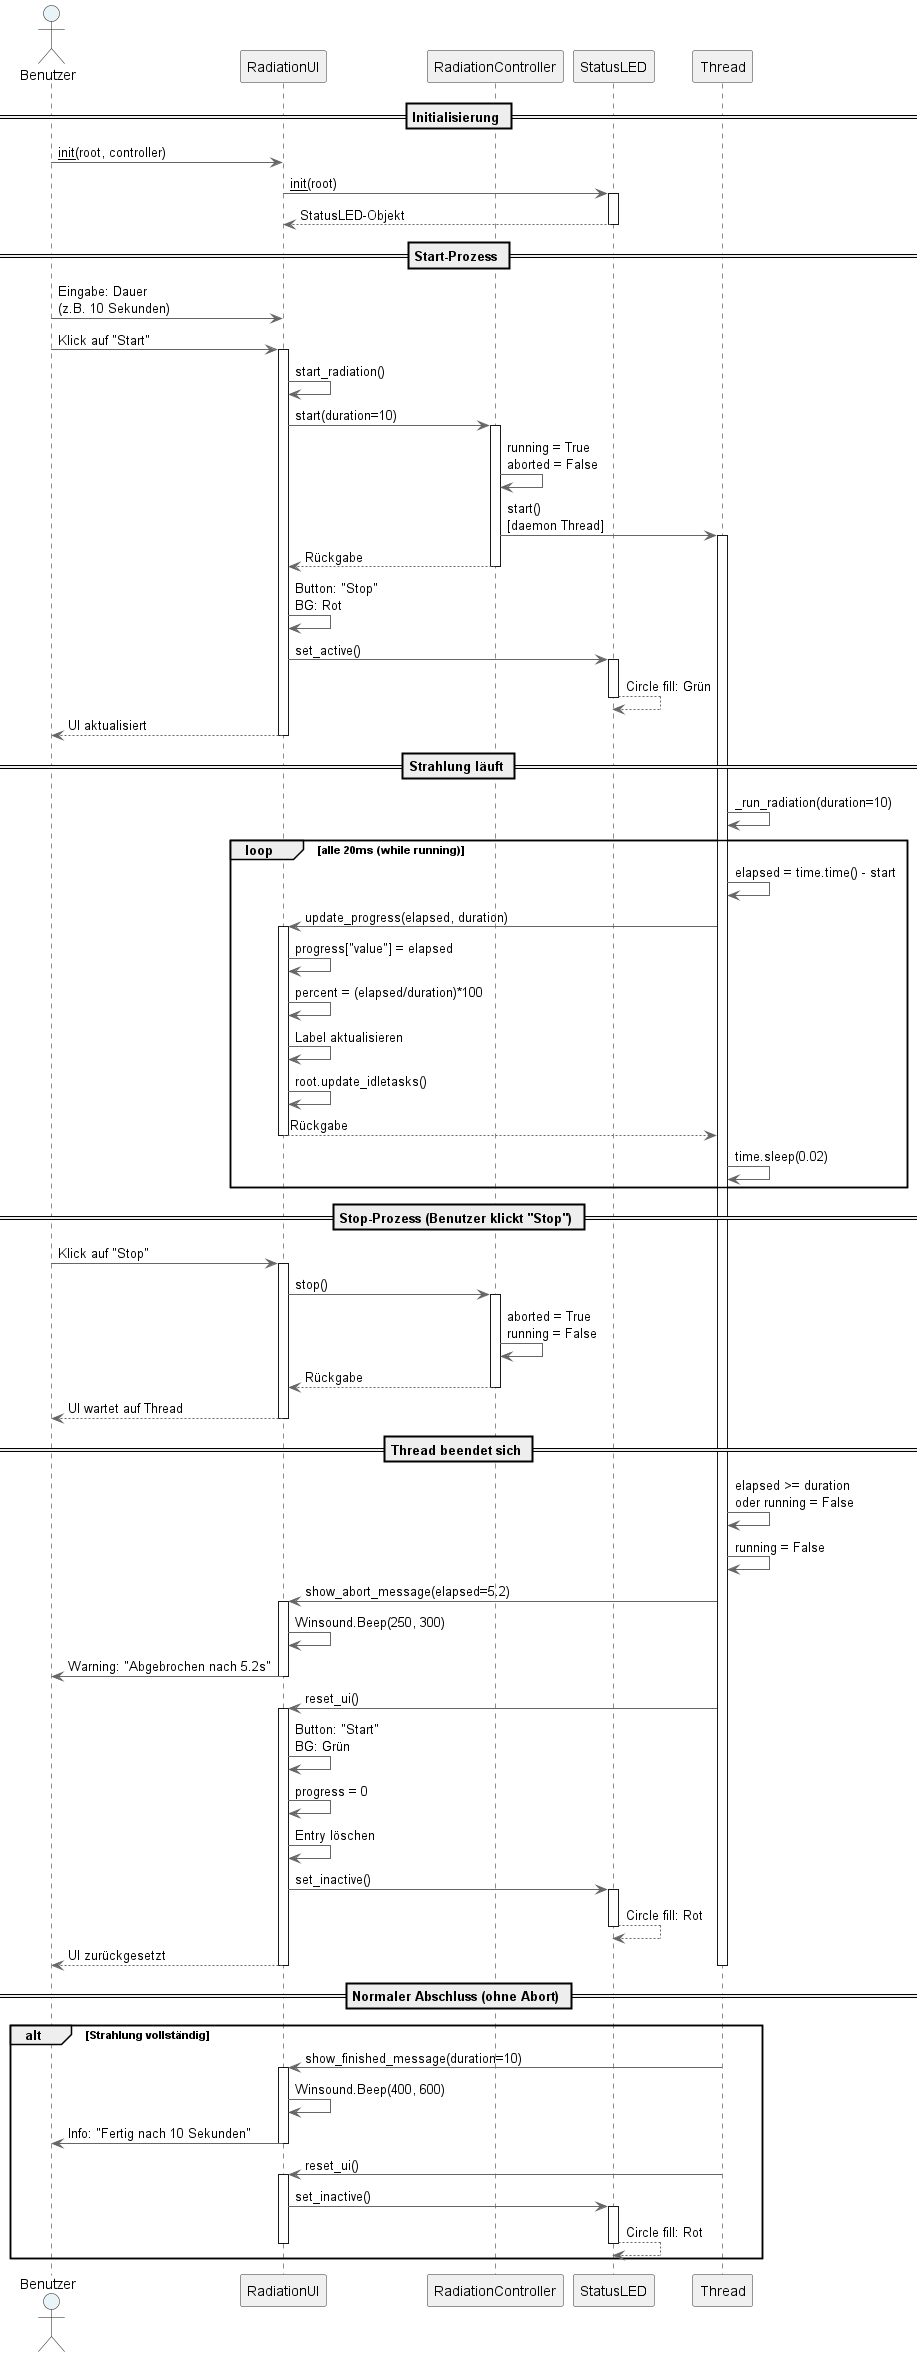

The diagram above was rendered by PlantUML. Its source (embedded in the PNG):
@startuml RadiationSimulation_Communication

!define ARROW_COLOR #666666
skinparam sequenceArrowColor ARROW_COLOR
skinparam actorBackgroundColor #E8F4F8
skinparam participantBackgroundColor #F0F0F0
skinparam participantBorderColor #333333

actor Benutzer as user
participant "RadiationUI" as ui
participant "RadiationController" as controller
participant "StatusLED" as led
participant "Thread" as thread

== Initialisierung ==
user -> ui: __init__(root, controller)
ui -> led: __init__(root)
activate led
led --> ui: StatusLED-Objekt
deactivate led

== Start-Prozess ==
user -> ui: Eingabe: Dauer\n(z.B. 10 Sekunden)
user -> ui: Klick auf "Start"
activate ui
ui -> ui: start_radiation()
ui -> controller: start(duration=10)
activate controller
controller -> controller: running = True\naborted = False
controller -> thread: start() \n[daemon Thread]
activate thread
controller --> ui: Rückgabe
deactivate controller
ui -> ui: Button: "Stop"\nBG: Rot
ui -> led: set_active()
activate led
led --> led: Circle fill: Grün
deactivate led
ui --> user: UI aktualisiert
deactivate ui

== Strahlung läuft ==
thread -> thread: _run_radiation(duration=10)
loop alle 20ms (while running)
    thread -> thread: elapsed = time.time() - start
    thread -> ui: update_progress(elapsed, duration)
    activate ui
    ui -> ui: progress["value"] = elapsed
    ui -> ui: percent = (elapsed/duration)*100
    ui -> ui: Label aktualisieren
    ui -> ui: root.update_idletasks()
    ui --> thread: Rückgabe
    deactivate ui
    thread -> thread: time.sleep(0.02)
end

== Stop-Prozess (Benutzer klickt "Stop") ==
user -> ui: Klick auf "Stop"
activate ui
ui -> controller: stop()
activate controller
controller -> controller: aborted = True\nrunning = False
controller --> ui: Rückgabe
deactivate controller
ui --> user: UI wartet auf Thread
deactivate ui

== Thread beendet sich ==
thread -> thread: elapsed >= duration\noder running = False
thread -> thread: running = False
thread -> ui: show_abort_message(elapsed=5.2)
activate ui
ui -> ui: Winsound.Beep(250, 300)
ui -> user: Warning: "Abgebrochen nach 5.2s"
deactivate ui
thread -> ui: reset_ui()
activate ui
ui -> ui: Button: "Start"\nBG: Grün
ui -> ui: progress = 0
ui -> ui: Entry löschen
ui -> led: set_inactive()
activate led
led --> led: Circle fill: Rot
deactivate led
ui --> user: UI zurückgesetzt
deactivate ui
deactivate thread

== Normaler Abschluss (ohne Abort) ==
alt Strahlung vollständig
    thread -> ui: show_finished_message(duration=10)
    activate ui
    ui -> ui: Winsound.Beep(400, 600)
    ui -> user: Info: "Fertig nach 10 Sekunden"
    deactivate ui
    thread -> ui: reset_ui()
    activate ui
    ui -> led: set_inactive()
    activate led
    led --> led: Circle fill: Rot
    deactivate led
    deactivate ui
end

@enduml